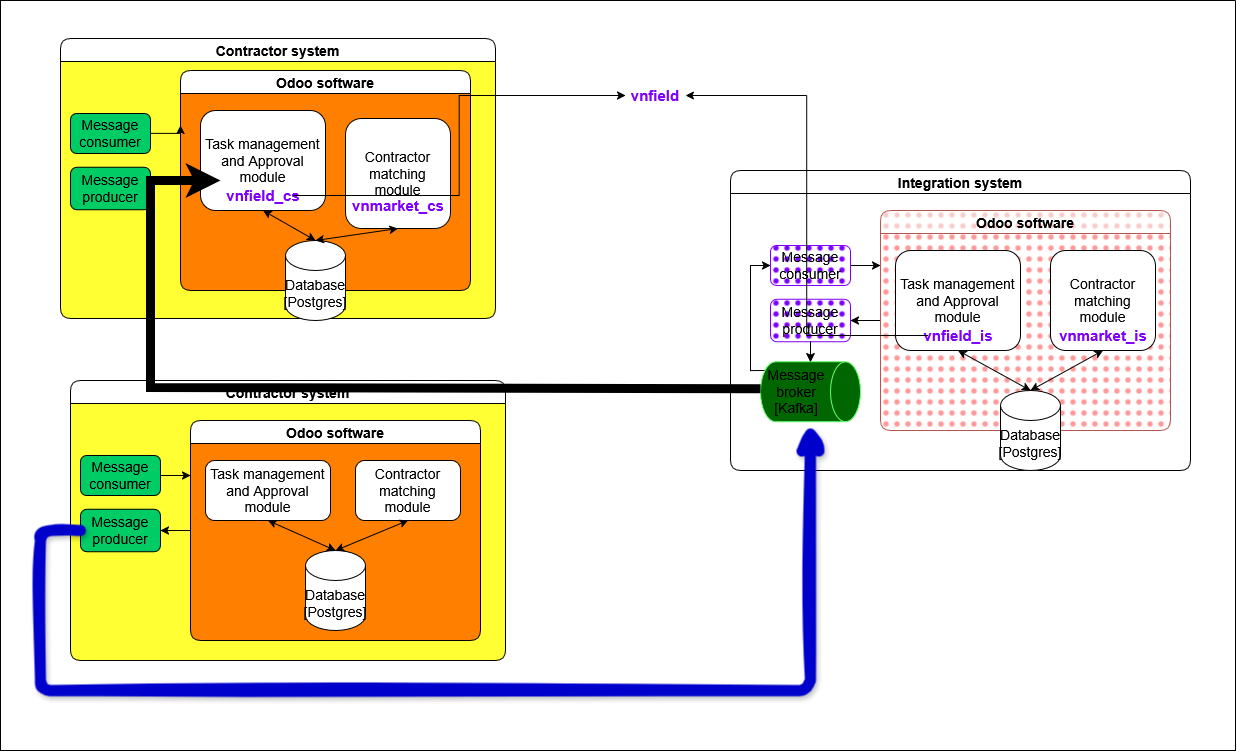

The diagram above was exported from draw.io. Its source (the exported page's mxGraphModel, read from the mxfile embedded in the PNG):
<mxGraphModel dx="3638" dy="993" grid="1" gridSize="10" guides="1" tooltips="1" connect="1" arrows="1" fold="1" page="1" pageScale="1" pageWidth="850" pageHeight="1100" math="0" shadow="0">
  <root>
    <mxCell id="0" />
    <mxCell id="cpBvPMBgWd3wBLfuZznl-13" value="export" parent="0" />
    <mxCell id="cpBvPMBgWd3wBLfuZznl-14" value="" style="swimlane;startSize=0;fontSize=14;" vertex="1" parent="cpBvPMBgWd3wBLfuZznl-13">
      <mxGeometry x="-950" y="340" width="1235" height="750" as="geometry" />
    </mxCell>
    <mxCell id="cpBvPMBgWd3wBLfuZznl-15" value="Contractor system" style="swimlane;whiteSpace=wrap;html=1;rounded=1;swimlaneFillColor=#FFFF33;fontSize=14;" vertex="1" parent="cpBvPMBgWd3wBLfuZznl-14">
      <mxGeometry x="70" y="380" width="435" height="280" as="geometry" />
    </mxCell>
    <mxCell id="cpBvPMBgWd3wBLfuZznl-16" style="edgeStyle=orthogonalEdgeStyle;rounded=0;orthogonalLoop=1;jettySize=auto;html=1;exitX=0;exitY=0.5;exitDx=0;exitDy=0;entryX=1;entryY=0.5;entryDx=0;entryDy=0;fontSize=14;" edge="1" parent="cpBvPMBgWd3wBLfuZznl-15" source="cpBvPMBgWd3wBLfuZznl-17" target="cpBvPMBgWd3wBLfuZznl-23">
      <mxGeometry relative="1" as="geometry" />
    </mxCell>
    <mxCell id="cpBvPMBgWd3wBLfuZznl-17" value="Odoo software" style="swimlane;whiteSpace=wrap;html=1;rounded=1;fontSize=14;swimlaneFillColor=#FF8000;" vertex="1" parent="cpBvPMBgWd3wBLfuZznl-15">
      <mxGeometry x="120" y="40" width="290" height="220" as="geometry" />
    </mxCell>
    <mxCell id="cpBvPMBgWd3wBLfuZznl-18" value="Task management and Approval module" style="rounded=1;whiteSpace=wrap;html=1;fontSize=14;" vertex="1" parent="cpBvPMBgWd3wBLfuZznl-17">
      <mxGeometry x="15" y="40" width="125" height="60" as="geometry" />
    </mxCell>
    <mxCell id="cpBvPMBgWd3wBLfuZznl-19" value="&lt;div&gt;Database&lt;/div&gt;&lt;div&gt;[Postgres]&lt;/div&gt;" style="shape=cylinder3;whiteSpace=wrap;html=1;boundedLbl=1;backgroundOutline=1;size=15;fontSize=14;" vertex="1" parent="cpBvPMBgWd3wBLfuZznl-17">
      <mxGeometry x="115" y="130" width="60" height="80" as="geometry" />
    </mxCell>
    <mxCell id="cpBvPMBgWd3wBLfuZznl-20" style="rounded=0;orthogonalLoop=1;jettySize=auto;html=1;exitX=0.5;exitY=1;exitDx=0;exitDy=0;entryX=0.5;entryY=0;entryDx=0;entryDy=0;entryPerimeter=0;startArrow=classic;startFill=1;fontSize=14;" edge="1" parent="cpBvPMBgWd3wBLfuZznl-17" source="cpBvPMBgWd3wBLfuZznl-18" target="cpBvPMBgWd3wBLfuZznl-19">
      <mxGeometry relative="1" as="geometry">
        <mxPoint x="115" y="110" as="targetPoint" />
      </mxGeometry>
    </mxCell>
    <mxCell id="cpBvPMBgWd3wBLfuZznl-21" style="edgeStyle=orthogonalEdgeStyle;rounded=0;orthogonalLoop=1;jettySize=auto;html=1;exitX=1;exitY=0.5;exitDx=0;exitDy=0;entryX=0;entryY=0.25;entryDx=0;entryDy=0;fontSize=14;" edge="1" parent="cpBvPMBgWd3wBLfuZznl-15" source="cpBvPMBgWd3wBLfuZznl-22" target="cpBvPMBgWd3wBLfuZznl-17">
      <mxGeometry relative="1" as="geometry" />
    </mxCell>
    <mxCell id="cpBvPMBgWd3wBLfuZznl-22" value="Message consumer" style="rounded=1;whiteSpace=wrap;html=1;fontSize=14;fillColor=#00CC66;" vertex="1" parent="cpBvPMBgWd3wBLfuZznl-15">
      <mxGeometry x="10" y="75" width="80" height="40" as="geometry" />
    </mxCell>
    <mxCell id="cpBvPMBgWd3wBLfuZznl-23" value="Message producer" style="rounded=1;whiteSpace=wrap;html=1;fontSize=14;fillColor=#00CC66;" vertex="1" parent="cpBvPMBgWd3wBLfuZznl-15">
      <mxGeometry x="10" y="128.75" width="80" height="42.5" as="geometry" />
    </mxCell>
    <mxCell id="cpBvPMBgWd3wBLfuZznl-24" value="Contractor matching module" style="rounded=1;whiteSpace=wrap;html=1;fontSize=14;" vertex="1" parent="cpBvPMBgWd3wBLfuZznl-15">
      <mxGeometry x="285" y="80" width="105" height="60" as="geometry" />
    </mxCell>
    <mxCell id="cpBvPMBgWd3wBLfuZznl-25" style="rounded=0;orthogonalLoop=1;jettySize=auto;html=1;exitX=0.5;exitY=1;exitDx=0;exitDy=0;entryX=0.5;entryY=0;entryDx=0;entryDy=0;entryPerimeter=0;startArrow=classic;startFill=1;fontSize=14;" edge="1" parent="cpBvPMBgWd3wBLfuZznl-15" source="cpBvPMBgWd3wBLfuZznl-24" target="cpBvPMBgWd3wBLfuZznl-19">
      <mxGeometry relative="1" as="geometry" />
    </mxCell>
    <mxCell id="cpBvPMBgWd3wBLfuZznl-26" value="Contractor system" style="swimlane;whiteSpace=wrap;html=1;rounded=1;swimlaneFillColor=#FFFF33;fontSize=14;" vertex="1" parent="cpBvPMBgWd3wBLfuZznl-14">
      <mxGeometry x="60" y="38" width="435" height="280" as="geometry" />
    </mxCell>
    <mxCell id="cpBvPMBgWd3wBLfuZznl-27" style="edgeStyle=orthogonalEdgeStyle;rounded=0;orthogonalLoop=1;jettySize=auto;html=1;exitX=0;exitY=0.5;exitDx=0;exitDy=0;entryX=1;entryY=0.5;entryDx=0;entryDy=0;fontSize=14;" edge="1" parent="cpBvPMBgWd3wBLfuZznl-26" source="cpBvPMBgWd3wBLfuZznl-28" target="cpBvPMBgWd3wBLfuZznl-35">
      <mxGeometry relative="1" as="geometry" />
    </mxCell>
    <mxCell id="cpBvPMBgWd3wBLfuZznl-28" value="Odoo software" style="swimlane;whiteSpace=wrap;html=1;rounded=1;fontSize=14;swimlaneFillColor=#FF8000;" vertex="1" parent="cpBvPMBgWd3wBLfuZznl-26">
      <mxGeometry x="120" y="32" width="290" height="220" as="geometry" />
    </mxCell>
    <mxCell id="cpBvPMBgWd3wBLfuZznl-29" value="Task management and Approval module" style="rounded=1;whiteSpace=wrap;html=1;fontSize=14;" vertex="1" parent="cpBvPMBgWd3wBLfuZznl-28">
      <mxGeometry x="20" y="40" width="125" height="100" as="geometry" />
    </mxCell>
    <mxCell id="cpBvPMBgWd3wBLfuZznl-30" value="&lt;div&gt;Database&lt;/div&gt;&lt;div&gt;[Postgres]&lt;/div&gt;" style="shape=cylinder3;whiteSpace=wrap;html=1;boundedLbl=1;backgroundOutline=1;size=15;fontSize=14;" vertex="1" parent="cpBvPMBgWd3wBLfuZznl-28">
      <mxGeometry x="105" y="170" width="60" height="80" as="geometry" />
    </mxCell>
    <mxCell id="cpBvPMBgWd3wBLfuZznl-31" style="rounded=0;orthogonalLoop=1;jettySize=auto;html=1;exitX=0.5;exitY=1;exitDx=0;exitDy=0;entryX=0.5;entryY=0;entryDx=0;entryDy=0;entryPerimeter=0;startArrow=classic;startFill=1;fontSize=14;" edge="1" parent="cpBvPMBgWd3wBLfuZznl-28" source="cpBvPMBgWd3wBLfuZznl-29" target="cpBvPMBgWd3wBLfuZznl-30">
      <mxGeometry relative="1" as="geometry">
        <mxPoint x="115" y="110" as="targetPoint" />
      </mxGeometry>
    </mxCell>
    <mxCell id="cpBvPMBgWd3wBLfuZznl-32" value="&lt;font style=&quot;color: rgb(127, 0, 255); font-size: 15px;&quot;&gt;&lt;b&gt;&lt;font style=&quot;background-color: light-dark(#ffffff, var(--ge-dark-color, #121212));&quot;&gt;vnfield_cs&lt;/font&gt;&lt;/b&gt;&lt;/font&gt;" style="text;html=1;align=center;verticalAlign=middle;whiteSpace=wrap;rounded=0;" vertex="1" parent="cpBvPMBgWd3wBLfuZznl-28">
      <mxGeometry x="52.5" y="110" width="60" height="30" as="geometry" />
    </mxCell>
    <mxCell id="cpBvPMBgWd3wBLfuZznl-33" style="edgeStyle=orthogonalEdgeStyle;rounded=0;orthogonalLoop=1;jettySize=auto;html=1;exitX=1;exitY=0.5;exitDx=0;exitDy=0;entryX=0;entryY=0.25;entryDx=0;entryDy=0;fontSize=14;" edge="1" parent="cpBvPMBgWd3wBLfuZznl-26" source="cpBvPMBgWd3wBLfuZznl-34" target="cpBvPMBgWd3wBLfuZznl-28">
      <mxGeometry relative="1" as="geometry" />
    </mxCell>
    <mxCell id="cpBvPMBgWd3wBLfuZznl-34" value="Message consumer" style="rounded=1;whiteSpace=wrap;html=1;fontSize=14;fillColor=#00CC66;" vertex="1" parent="cpBvPMBgWd3wBLfuZznl-26">
      <mxGeometry x="10" y="75" width="80" height="40" as="geometry" />
    </mxCell>
    <mxCell id="cpBvPMBgWd3wBLfuZznl-35" value="Message producer" style="rounded=1;whiteSpace=wrap;html=1;fontSize=14;fillColor=#00CC66;" vertex="1" parent="cpBvPMBgWd3wBLfuZznl-26">
      <mxGeometry x="10" y="128.75" width="80" height="42.5" as="geometry" />
    </mxCell>
    <mxCell id="cpBvPMBgWd3wBLfuZznl-36" value="Contractor matching module" style="rounded=1;whiteSpace=wrap;html=1;fontSize=14;" vertex="1" parent="cpBvPMBgWd3wBLfuZznl-26">
      <mxGeometry x="285" y="80" width="105" height="110" as="geometry" />
    </mxCell>
    <mxCell id="cpBvPMBgWd3wBLfuZznl-37" style="rounded=0;orthogonalLoop=1;jettySize=auto;html=1;exitX=0.5;exitY=1;exitDx=0;exitDy=0;entryX=0.5;entryY=0;entryDx=0;entryDy=0;entryPerimeter=0;startArrow=classic;startFill=1;fontSize=14;" edge="1" parent="cpBvPMBgWd3wBLfuZznl-26" source="cpBvPMBgWd3wBLfuZznl-36" target="cpBvPMBgWd3wBLfuZznl-30">
      <mxGeometry relative="1" as="geometry" />
    </mxCell>
    <mxCell id="cpBvPMBgWd3wBLfuZznl-38" value="&lt;font style=&quot;color: rgb(127, 0, 255); font-size: 15px;&quot;&gt;&lt;b&gt;&lt;font style=&quot;background-color: light-dark(#ffffff, var(--ge-dark-color, #121212));&quot;&gt;vnmarket_cs&lt;/font&gt;&lt;/b&gt;&lt;/font&gt;" style="text;html=1;align=center;verticalAlign=middle;whiteSpace=wrap;rounded=0;" vertex="1" parent="cpBvPMBgWd3wBLfuZznl-26">
      <mxGeometry x="307.5" y="152" width="60" height="30" as="geometry" />
    </mxCell>
    <mxCell id="cpBvPMBgWd3wBLfuZznl-39" value="&lt;font style=&quot;color: rgb(127, 0, 255); font-size: 15px;&quot;&gt;&lt;b&gt;&lt;font style=&quot;background-color: light-dark(#ffffff, var(--ge-dark-color, #121212));&quot;&gt;vnfield&lt;/font&gt;&lt;/b&gt;&lt;/font&gt;" style="text;html=1;align=center;verticalAlign=middle;whiteSpace=wrap;rounded=0;" vertex="1" parent="cpBvPMBgWd3wBLfuZznl-14">
      <mxGeometry x="625" y="80" width="60" height="30" as="geometry" />
    </mxCell>
    <mxCell id="cpBvPMBgWd3wBLfuZznl-40" style="edgeStyle=orthogonalEdgeStyle;rounded=0;orthogonalLoop=1;jettySize=auto;html=1;entryX=0;entryY=0.5;entryDx=0;entryDy=0;" edge="1" parent="cpBvPMBgWd3wBLfuZznl-14" source="cpBvPMBgWd3wBLfuZznl-32" target="cpBvPMBgWd3wBLfuZznl-39">
      <mxGeometry relative="1" as="geometry" />
    </mxCell>
    <mxCell id="cpBvPMBgWd3wBLfuZznl-41" value="Integration system" style="swimlane;whiteSpace=wrap;html=1;rounded=1;swimlaneFillColor=default;fontSize=14;" vertex="1" parent="cpBvPMBgWd3wBLfuZznl-13">
      <mxGeometry x="-220" y="510" width="460" height="300" as="geometry" />
    </mxCell>
    <mxCell id="cpBvPMBgWd3wBLfuZznl-42" style="edgeStyle=orthogonalEdgeStyle;rounded=0;orthogonalLoop=1;jettySize=auto;html=1;exitX=0;exitY=0.5;exitDx=0;exitDy=0;entryX=1;entryY=0.5;entryDx=0;entryDy=0;fontSize=14;" edge="1" parent="cpBvPMBgWd3wBLfuZznl-41" source="cpBvPMBgWd3wBLfuZznl-43" target="cpBvPMBgWd3wBLfuZznl-51">
      <mxGeometry relative="1" as="geometry" />
    </mxCell>
    <mxCell id="cpBvPMBgWd3wBLfuZznl-43" value="Odoo software" style="swimlane;whiteSpace=wrap;html=1;rounded=1;fontSize=14;fillColor=#f8cecc;strokeColor=#b85450;swimlaneFillColor=#FF9999;fillStyle=dots;" vertex="1" parent="cpBvPMBgWd3wBLfuZznl-41">
      <mxGeometry x="150" y="40" width="290" height="220" as="geometry" />
    </mxCell>
    <mxCell id="cpBvPMBgWd3wBLfuZznl-44" value="Task management and Approval module" style="rounded=1;whiteSpace=wrap;html=1;fontSize=14;" vertex="1" parent="cpBvPMBgWd3wBLfuZznl-43">
      <mxGeometry x="15" y="40" width="125" height="100" as="geometry" />
    </mxCell>
    <mxCell id="cpBvPMBgWd3wBLfuZznl-45" value="Contractor matching module" style="rounded=1;whiteSpace=wrap;html=1;fontSize=14;" vertex="1" parent="cpBvPMBgWd3wBLfuZznl-43">
      <mxGeometry x="170" y="40" width="105" height="100" as="geometry" />
    </mxCell>
    <mxCell id="cpBvPMBgWd3wBLfuZznl-46" value="&lt;font style=&quot;color: rgb(127, 0, 255); font-size: 15px;&quot;&gt;&lt;b&gt;&lt;font style=&quot;background-color: light-dark(#ffffff, var(--ge-dark-color, #121212));&quot;&gt;vnfield_is&lt;/font&gt;&lt;/b&gt;&lt;/font&gt;" style="text;html=1;align=center;verticalAlign=middle;whiteSpace=wrap;rounded=0;" vertex="1" parent="cpBvPMBgWd3wBLfuZznl-43">
      <mxGeometry x="47.5" y="110" width="60" height="30" as="geometry" />
    </mxCell>
    <mxCell id="cpBvPMBgWd3wBLfuZznl-47" value="&lt;font style=&quot;color: rgb(127, 0, 255); font-size: 15px;&quot;&gt;&lt;b&gt;&lt;font style=&quot;background-color: light-dark(#ffffff, var(--ge-dark-color, #121212));&quot;&gt;vnmarket_is&lt;/font&gt;&lt;/b&gt;&lt;/font&gt;" style="text;html=1;align=center;verticalAlign=middle;whiteSpace=wrap;rounded=0;" vertex="1" parent="cpBvPMBgWd3wBLfuZznl-43">
      <mxGeometry x="192.5" y="110" width="60" height="30" as="geometry" />
    </mxCell>
    <mxCell id="cpBvPMBgWd3wBLfuZznl-48" style="edgeStyle=orthogonalEdgeStyle;rounded=0;orthogonalLoop=1;jettySize=auto;html=1;exitX=1;exitY=0.5;exitDx=0;exitDy=0;entryX=0;entryY=0.25;entryDx=0;entryDy=0;fontSize=14;" edge="1" parent="cpBvPMBgWd3wBLfuZznl-41" source="cpBvPMBgWd3wBLfuZznl-49" target="cpBvPMBgWd3wBLfuZznl-43">
      <mxGeometry relative="1" as="geometry" />
    </mxCell>
    <mxCell id="cpBvPMBgWd3wBLfuZznl-49" value="Message consumer" style="rounded=1;whiteSpace=wrap;html=1;fontSize=14;fillColor=#7F00FF;strokeColor=#7F00FF;fillStyle=dots;" vertex="1" parent="cpBvPMBgWd3wBLfuZznl-41">
      <mxGeometry x="40" y="75" width="80" height="40" as="geometry" />
    </mxCell>
    <mxCell id="cpBvPMBgWd3wBLfuZznl-50" value="" style="edgeStyle=orthogonalEdgeStyle;rounded=0;orthogonalLoop=1;jettySize=auto;html=1;" edge="1" parent="cpBvPMBgWd3wBLfuZznl-41" source="cpBvPMBgWd3wBLfuZznl-51" target="cpBvPMBgWd3wBLfuZznl-53">
      <mxGeometry relative="1" as="geometry" />
    </mxCell>
    <mxCell id="cpBvPMBgWd3wBLfuZznl-51" value="Message producer" style="rounded=1;whiteSpace=wrap;html=1;fontSize=14;fillColor=#7F00FF;strokeColor=#7F00FF;fillStyle=dots;" vertex="1" parent="cpBvPMBgWd3wBLfuZznl-41">
      <mxGeometry x="40" y="128.75" width="80" height="42.5" as="geometry" />
    </mxCell>
    <mxCell id="cpBvPMBgWd3wBLfuZznl-52" style="edgeStyle=orthogonalEdgeStyle;rounded=0;orthogonalLoop=1;jettySize=auto;html=1;exitX=0.145;exitY=1;exitDx=0;exitDy=-4.35;exitPerimeter=0;entryX=0;entryY=0.5;entryDx=0;entryDy=0;fontSize=14;" edge="1" parent="cpBvPMBgWd3wBLfuZznl-41" source="cpBvPMBgWd3wBLfuZznl-53" target="cpBvPMBgWd3wBLfuZznl-49">
      <mxGeometry relative="1" as="geometry">
        <Array as="points">
          <mxPoint x="20" y="200" />
          <mxPoint x="20" y="95" />
        </Array>
      </mxGeometry>
    </mxCell>
    <mxCell id="cpBvPMBgWd3wBLfuZznl-53" value="&lt;div&gt;Message broker&lt;/div&gt;&lt;div&gt;[Kafka]&lt;/div&gt;" style="shape=cylinder3;whiteSpace=wrap;html=1;boundedLbl=1;backgroundOutline=1;size=15;rotation=90;horizontal=0;fontSize=14;fillColor=#006600;strokeColor=#66FF66;" vertex="1" parent="cpBvPMBgWd3wBLfuZznl-41">
      <mxGeometry x="50" y="171.25" width="60" height="100" as="geometry" />
    </mxCell>
    <mxCell id="cpBvPMBgWd3wBLfuZznl-54" style="edgeStyle=orthogonalEdgeStyle;rounded=0;orthogonalLoop=1;jettySize=auto;html=1;exitX=0.5;exitY=1;exitDx=0;exitDy=0;entryX=0;entryY=0.5;entryDx=0;entryDy=0;entryPerimeter=0;fontSize=14;" edge="1" parent="cpBvPMBgWd3wBLfuZznl-41" source="cpBvPMBgWd3wBLfuZznl-51" target="cpBvPMBgWd3wBLfuZznl-53">
      <mxGeometry relative="1" as="geometry" />
    </mxCell>
    <mxCell id="cpBvPMBgWd3wBLfuZznl-55" value="&lt;div&gt;Database&lt;/div&gt;&lt;div&gt;[Postgres]&lt;/div&gt;" style="shape=cylinder3;whiteSpace=wrap;html=1;boundedLbl=1;backgroundOutline=1;size=15;fontSize=14;" vertex="1" parent="cpBvPMBgWd3wBLfuZznl-41">
      <mxGeometry x="270" y="220" width="60" height="80" as="geometry" />
    </mxCell>
    <mxCell id="cpBvPMBgWd3wBLfuZznl-56" style="rounded=0;orthogonalLoop=1;jettySize=auto;html=1;exitX=0.5;exitY=1;exitDx=0;exitDy=0;entryX=0.5;entryY=0;entryDx=0;entryDy=0;entryPerimeter=0;startArrow=classic;startFill=1;fontSize=14;" edge="1" parent="cpBvPMBgWd3wBLfuZznl-41" source="cpBvPMBgWd3wBLfuZznl-44" target="cpBvPMBgWd3wBLfuZznl-55">
      <mxGeometry relative="1" as="geometry">
        <mxPoint x="265" y="150" as="targetPoint" />
      </mxGeometry>
    </mxCell>
    <mxCell id="cpBvPMBgWd3wBLfuZznl-57" style="rounded=0;orthogonalLoop=1;jettySize=auto;html=1;exitX=0.5;exitY=1;exitDx=0;exitDy=0;entryX=0.5;entryY=0;entryDx=0;entryDy=0;entryPerimeter=0;startArrow=classic;startFill=1;fontSize=14;" edge="1" parent="cpBvPMBgWd3wBLfuZznl-41" source="cpBvPMBgWd3wBLfuZznl-45" target="cpBvPMBgWd3wBLfuZznl-55">
      <mxGeometry relative="1" as="geometry" />
    </mxCell>
    <mxCell id="cpBvPMBgWd3wBLfuZznl-58" style="edgeStyle=orthogonalEdgeStyle;rounded=1;orthogonalLoop=1;jettySize=auto;html=1;exitX=0;exitY=0.5;exitDx=0;exitDy=0;entryX=1;entryY=0.5;entryDx=0;entryDy=0;entryPerimeter=0;fontSize=14;jumpSize=18;shadow=1;strokeColor=#0000CC;jumpStyle=gap;sketch=1;curveFitting=1;jiggle=2;strokeWidth=11;" edge="1" parent="cpBvPMBgWd3wBLfuZznl-13" source="cpBvPMBgWd3wBLfuZznl-23" target="cpBvPMBgWd3wBLfuZznl-53">
      <mxGeometry relative="1" as="geometry">
        <Array as="points">
          <mxPoint x="-910" y="870" />
          <mxPoint x="-910" y="1030" />
          <mxPoint x="-140" y="1030" />
        </Array>
      </mxGeometry>
    </mxCell>
    <mxCell id="cpBvPMBgWd3wBLfuZznl-59" style="edgeStyle=orthogonalEdgeStyle;rounded=0;orthogonalLoop=1;jettySize=auto;html=1;exitX=0.5;exitY=1;exitDx=0;exitDy=0;exitPerimeter=0;entryX=0;entryY=0.5;entryDx=0;entryDy=0;strokeWidth=9;" edge="1" parent="cpBvPMBgWd3wBLfuZznl-13">
      <mxGeometry relative="1" as="geometry">
        <Array as="points">
          <mxPoint x="-800" y="727" />
          <mxPoint x="-800" y="520" />
        </Array>
        <mxPoint x="-190" y="728.25" as="sourcePoint" />
        <mxPoint x="-730" y="520" as="targetPoint" />
      </mxGeometry>
    </mxCell>
    <mxCell id="cpBvPMBgWd3wBLfuZznl-60" style="edgeStyle=orthogonalEdgeStyle;rounded=0;orthogonalLoop=1;jettySize=auto;html=1;entryX=1;entryY=0.5;entryDx=0;entryDy=0;" edge="1" parent="cpBvPMBgWd3wBLfuZznl-13" source="cpBvPMBgWd3wBLfuZznl-46" target="cpBvPMBgWd3wBLfuZznl-39">
      <mxGeometry relative="1" as="geometry" />
    </mxCell>
  </root>
</mxGraphModel>